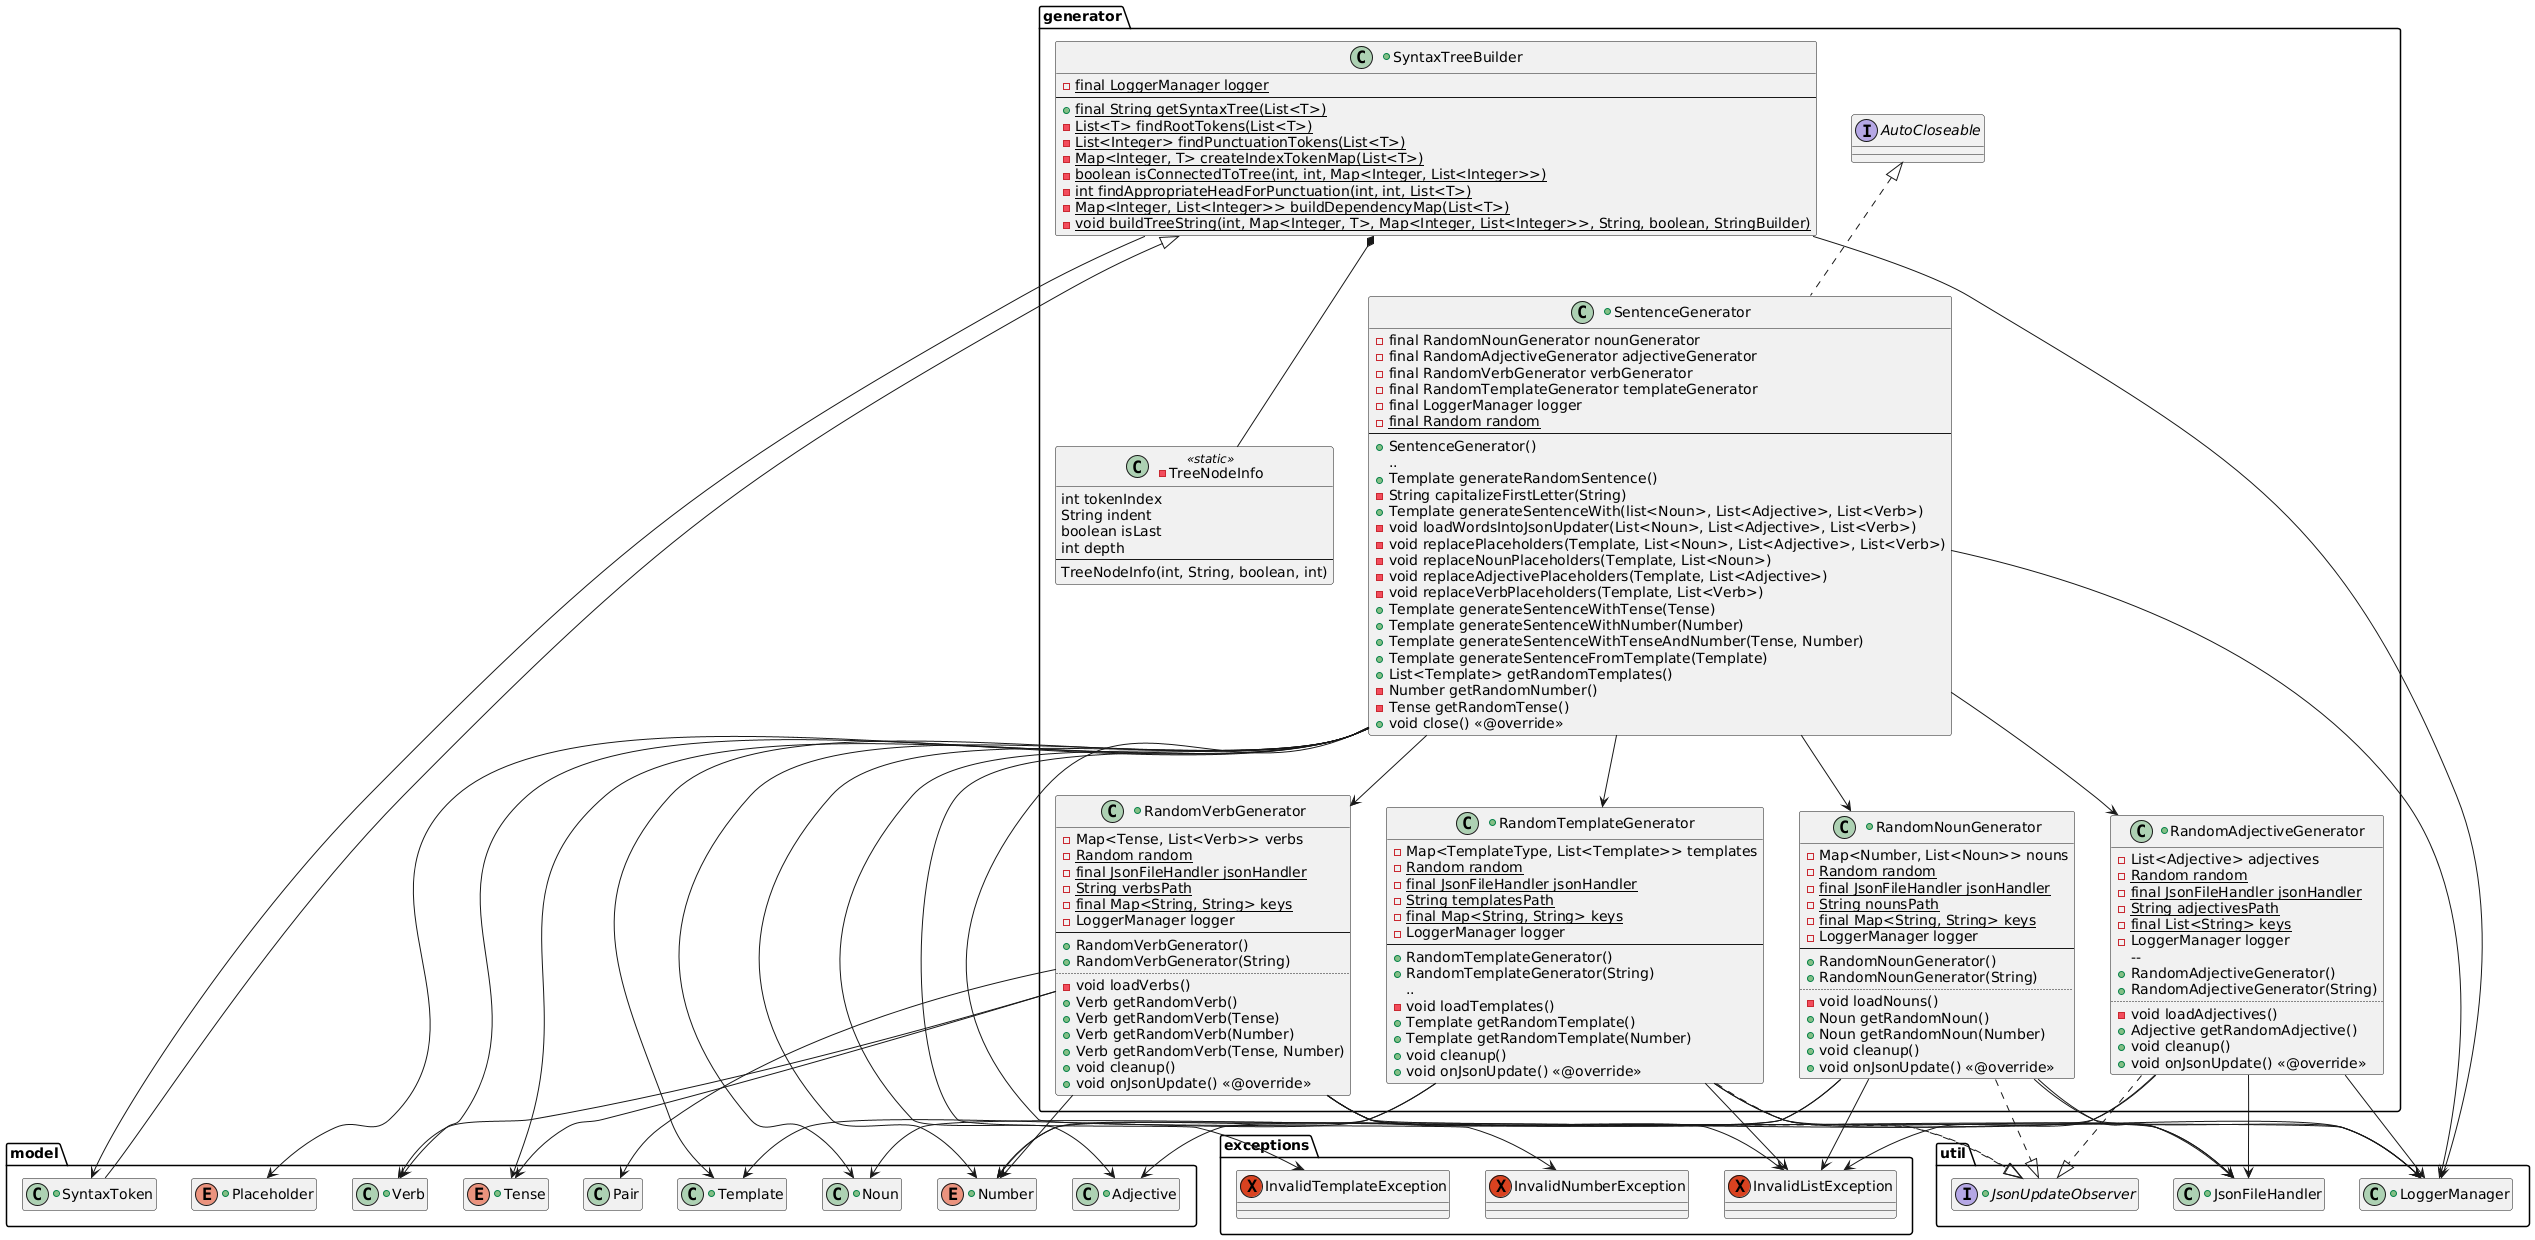

The diagram above was rendered by PlantUML. Its source (embedded in the PNG):
@startuml
+class App{
 - {static} LoggerManager logger
 + {static} void main(String[])
}

package analyzer{
 +class SentenceAnalyzer $analyzer implements AutoCloseable {
   - final GoogleApiClient apiClient
   - final LanguageServiceClient languageClient
   - final ExecutorService executor
   - final LoggerManager logger
   - {static} final String credentialsPath
   --
   + SentenceAnalyzer()
   + SentenceAnalyzer(GoogleApiClient, LanguageServiceClient)
   ..
   + CompletableFuture<String> analyzeSyntaxAsync(String)
   - String analyzeSyntax(String)
   - void addIfNotDefault(StringBuilder, String, Object, Object)
   + CompletableFuture<String> analyzeSentimentAsync(String)
   - String analyzeSentiment(String)
   + CompletableFuture<String> analyzeEntitiesAsync(String)
   - String analyzeEntities(String)
   + CompletableFuture<List<SyntaxToken>> getSyntaxTokensAsync(String)
   - List<SyntaxToken> getSyntaxTokens(String)
   - void validateInput(String)
   - Document buildDocument(String)
   + void close()<<@override>>
  }

 +class ToxicityValidator $analyzer implements AutoCloseable{
   - final ExecutorService executor
   - final GoogleApiClient apiClient
   - final LoggerManager logger
   - {static} final String credentialsPath
   - {static} final float DEFAULT_TOXICITY_THRESHOLD
   --
   + ToxicityValidator(GoogleApiClient)
   + ToxicityValidator()
   ..
   + CompletableFuture<Map<String, Float>> getToxicityScoresAsync(String)
   - Map<String, Float> getToxicityScore(String)
   + CompletableFuture<String> getToxicityReportAsync(String)
   - String getToxicityReport(String)
   + CompletableFuture<ModerateTextResponse> moderateTextAsync(String)
   - ModerateTextResponse moderateText(String)
   + CompletableFuture<Boolean> isTextToxicAsync(String)
   - boolean isTextToxic(String)
   - void ValidateInput(String)
   - Document buildDocument(String)
   + void close() <<@override>>
  }
}

package exceptions{
  exception ClientAlreadyClosedException $exceptions
  exception ClientNonExistentException $exceptions
  exception FailedAnalysisException $exceptions
  exception FailedClientInitializationException $exceptions
  exception FailedOpeningInputStreamException $exceptions
  exception IllegalToleranceException $exceptions
  exception InaccessibleFileException $exceptions
  exception InvalidFilePathException $exceptions{
   + String getInvalidPath()
  }
  exception InvalidGrammaticalElementException $exceptions
  exception InvalidJsonIndexException $exceptions{
   + int getInvalidIndex()
  }
  exception InvalidJsonKeyException $exceptions{
   + String getInvalidKey()
  }
  exception InvalidJsonStateException $exceptions
  exception InvalidListException $exceptions
  exception InvalidNumberException $exceptions
  exception InvalidTemplateException $exceptions
  exception InvalidTenseException $exceptions
  exception InvalidTextException $exceptions
  exception InvalidThresholdException $exceptions{
   + float getInvalidThreshold()
  }
  exception JsonElementIsNotArrayException $exceptions{
   + String getNotArrayKey()
  }
  exception JsonElementIsNotPrimitiveException $exceptions{
   + JsonElement getNotPrimitiveElement()
  }
  exception MissingInternetConnectionException $exceptions
  exception NullClientException $exceptions
  exception NullFilePathException $exceptions
  exception NullJsonKeyException $exceptions
  exception NullLoggerException $exceptions
  exception SentenceNotCachedException $exceptions
  exception UnreadableFileException $exceptions
  exception UnwritableFileException $exceptions
}

package generator{
 +class RandomAdjectiveGenerator $generator{
   - List<Adjective> adjectives
   - {static} Random random
   - {static} final JsonFileHandler jsonHandler
   - {static} String adjectivesPath
   - {static} final List<String> keys
   - LoggerManager logger
   -- 
   + RandomAdjectiveGenerator()
   + RandomAdjectiveGenerator(String)
   ..
   - void loadAdjectives()
   + Adjective getRandomAdjective()
   + void cleanup()
   + void onJsonUpdate() <<@override>>
  } 

 +class RandomNounGenerator $generator{
   - Map<Number, List<Noun>> nouns
   - {static} Random random
   - {static} final JsonFileHandler jsonHandler
   - {static} String nounsPath
   - {static} final Map<String, String> keys
   - LoggerManager logger
   --
   + RandomNounGenerator()
   + RandomNounGenerator(String)
   ..
   - void loadNouns()
   + Noun getRandomNoun()
   + Noun getRandomNoun(Number)
   + void cleanup()
   + void onJsonUpdate() <<@override>>
  }

 +class RandomVerbGenerator $generator{
   - Map<Tense, List<Verb>> verbs
   - {static} Random random
   - {static} final JsonFileHandler jsonHandler
   - {static} String verbsPath
   - {static} final Map<String, String> keys
   - LoggerManager logger
   --
   + RandomVerbGenerator()
   + RandomVerbGenerator(String)
   ..
   - void loadVerbs()
   + Verb getRandomVerb()
   + Verb getRandomVerb(Tense)
   + Verb getRandomVerb(Number)
   + Verb getRandomVerb(Tense, Number)
   + void cleanup()
   + void onJsonUpdate() <<@override>>
  }

 +class RandomTemplateGenerator $generator{
   - Map<TemplateType, List<Template>> templates
   - {static} Random random
   - {static} final JsonFileHandler jsonHandler
   - {static} String templatesPath
   - {static} final Map<String, String> keys
   - LoggerManager logger
   --
   + RandomTemplateGenerator()
   + RandomTemplateGenerator(String)
   .. 
   - void loadTemplates()
   + Template getRandomTemplate()
   + Template getRandomTemplate(Number)
   + void cleanup()
   + void onJsonUpdate() <<@override>>
  }

 +class SentenceGenerator $generator implements AutoCloseable{
   - final RandomNounGenerator nounGenerator
   - final RandomAdjectiveGenerator adjectiveGenerator
   - final RandomVerbGenerator verbGenerator
   - final RandomTemplateGenerator templateGenerator
   - final LoggerManager logger
   - {static} final Random random
   --
   + SentenceGenerator()
   .. 
   + Template generateRandomSentence()
   - String capitalizeFirstLetter(String)
   + Template generateSentenceWith(list<Noun>, List<Adjective>, List<Verb>)
   - void loadWordsIntoJsonUpdater(List<Noun>, List<Adjective>, List<Verb>)
   - void replacePlaceholders(Template, List<Noun>, List<Adjective>, List<Verb>)
   - void replaceNounPlaceholders(Template, List<Noun>)
   - void replaceAdjectivePlaceholders(Template, List<Adjective>)
   - void replaceVerbPlaceholders(Template, List<Verb>)
   + Template generateSentenceWithTense(Tense)
   + Template generateSentenceWithNumber(Number)
   + Template generateSentenceWithTenseAndNumber(Tense, Number)
   + Template generateSentenceFromTemplate(Template)
   + List<Template> getRandomTemplates()
   - Number getRandomNumber()
   - Tense getRandomTense()
   + void close() <<@override>>
  }

 -class TreeNodeInfo <<static>> $generator{
   int tokenIndex
   String indent
   boolean isLast
   int depth
   --
   TreeNodeInfo(int, String, boolean, int)
  }

 +class SyntaxTreeBuilder $generator{
   - {static} final LoggerManager logger
   --
   + {static} final String getSyntaxTree(List<T>)
   - {static} List<T> findRootTokens(List<T>)
   - {static} List<Integer> findPunctuationTokens(List<T>)
   - {static} Map<Integer, T> createIndexTokenMap(List<T>)
   - {static} boolean isConnectedToTree(int, int, Map<Integer, List<Integer>>)
   - {static} int findAppropriateHeadForPunctuation(int, int, List<T>)
   - {static} Map<Integer, List<Integer>> buildDependencyMap(List<T>)
   - {static} void buildTreeString(int, Map<Integer, T>, Map<Integer, List<Integer>>, String, boolean, StringBuilder)
  }
}

package model{
  +class Adjective $model{
   - final String adjective
   - {static} final LoggerManager logger
   --
   + Adjective(String)
   ..
   + String getAdjective()
  }

  +class Noun $model{
   - final String noun
   - final Number number 
   - {static} final LoggerManager logger
   --
   + Noun(String, Number)
   ..
   + String getNoun()
   + Number getNumber() 
  }

  +enum Number $model{
    SINGULAR
    PLURAL
  }

 +class Verb $model{
   - final String verb
   - final Tense tense
   - {static} final LoggerManager logger
   --
   + Verb(String, Tense)
   ..
   + String getVerb()
   + Tense getTense()
  }

  +enum Tense $model{
   PAST
   PRESENT
   FUTURE
  }

 +class SyntaxToken $model{
   - final String text
   - final int beginOffset
   - final String lemma
   - final PartOfSpeech partOfSpeech
   - final int headTokenIndex
   - final DependencyEdge.Label dependencyLabel
   - {static} final LoggerManager logger
   --
   + SyntaxToken(String, int, String, PartOfSpeech, int, DependencyEdge.Label)
   ..
   + String getText()
   + int getBeginOffset()
   + String getLemma()
   + PartOfSpeech getPartOfSpeech()
   + int getHeadTokenIndex()
   + DependencyEdge.Label getDependencyLabel()
   + String getPosTag()
  }

 +class Template $model{
   - String pattern
   - final TemplateType type
   - {static} final LoggerManager logger
   --
   + Template(String, TemplateType)
   ..
   + String getPattern()
   + TemplateType getType()
   + boolean containsPlaceholders(Placeholder)
   + int countPlaceholders(Placeholder)
   + void replacePlaceholder(Placeholder, String)
   + Template withReplacement(Placeholder, String)
   + String toString() <<@override>>
  }

 +enum TemplateType <<static>> $model{
   SINGULAR
   PLURAL
  }

  +enum Placeholder $model{
   NOUN
   VERB
   ADJECTIVE
  }
}

package util{
  +class CLI $util{
   - {static} final AttributedStyle RED_STYLE
   - {static} final AttributedStyle BLUE_STYLE
   - {static} final AttributedStyle GREEN_STYLE
   - {static} final AttributedStyle YELLOW_STYLE
   - {static} final AttributedStyle MAGENTA_STYLE
   - {static} final AttributedStyle WHITE_STYLE
   - {static} final AttributedStyle BOLD_RED_STYLE
   - {static} final AttributedStyle BOLD_BLUE_STYLE
   - {static} final AttributedStyle BOLD_GREEN_STYLE
   - {static} final AttributedStyle BOLD_YELLOW_STYLE
   - {static} final AttributedStyle BOLD_MAGENTA_STYLE
   - {static} final AttributedStyle BOLD_WHITE_STYLE
   ..
   - {static} final List<Option> INPUT_MODE_OPTIONS
   - {static} final List<Option> ELEMENT_OPTIONS
   - {static} final List<Option> GENERATION_MODE_OPTIONS
   - {static} final List<Option> ANALYZE_MODE_OPTIONS
   - {static} final List<Option> COMBINED_ANALYZE_MODE_OPTIONS
   - {static} final List<Option> NUMBER_OPTIONS
   - {static} final List<Option> TENSE_OPTIONS
   ..
   - final Map<String, Command> commands
   - final Map<String, GenerateOptions> generateOptions
   - final Map<String, AnalyzeOptions> analyzeOptions
   ..
   - {static} final int HISTORY_SIZE
   - {static} final int MAX_ATTEMPTS
   - {static} final int MAX_WIDTH
   ..
   - boolean running
   - final String initialOutput
   - final LoggerManager logger
   - final CommandProcessor processor
   - final Terminal terminal
   - LineReader commandReader
   - LineReader plainReader
   --
   + CLI()
   .. synchronized methods ..
   - void welcome(PrintWriter)
   + boolean inputCatcher()
   - void commandExecuter(String)
   - void defaultHandler()
   - void personalizedHandler()
   - void generateHandler()
   - void generateRandom()
   - void generateNumber()
   - void generateTense()
   - void generateBoth()
   - void analyzeHandler()
   - void analyzeRandom(String)
   - void analyzeAll(String)
   - void analyzeSyntax(String)
   - void analyzeSentiment(String)
   - void analyzeToxicity(String)
   - void analyzeEntity(String)
   - void analyzeCombined(String)
   - void treeHandler(String)
   - void printTree(String)
   - void extendHandler()
   - void setToleranceHandler()
   - void extendUsage()
   - void verboseHandler()
   - void clearTerminal()
   - void usage(PrintWriter)
   - void quit()
   - boolean checkInternetConnection()
   - void print(String)
   - void println(String)
   - void printMagenta(String, boolean)
   - void printGreen(String, boolean)
   - void printWhite(String, boolean)
   - void printYellow(String, boolean)
   - void printRed(String, boolean)
   - void printBlue(String, boolean)
   - String read(boolean)
   - String validateInput(String, List<Option>, boolean)
   - void printSeparator(AttributedStyle)
   - void printTitleSeparator(String, AttributedStyle)
   - void closeResources()
  }

  +enum Command <<static>> $util{
   DEFAULT
   PERSONALIZED
   GENERATE
   ANALYZE
   TREE
   EXTEND
   SETTOLERANCE
   INFO
   VERBOSE
   HELP
   CLEAR
   QUIT
  }

  +enum GenerateOption <<static>> $util{
   RANDOM
   NUMBER
   TENSE
   BOTH
  }

  +enum AnalyzeOptions <<static>> $util{
   RANDOM
   ALL
   SYNTAX
   SENTIMENT
   TOXICITY
   ENTITY
   COMBINED
  }

  +class Option <<static>> $util{
   - final String option
   - final String description
   - final String alias
   --
   +Option(String, String, String)
   ..
   + String getMainCommand()
   + String getDescription()
   + String getAlias()
   + boolean matches(String)
   + String getDisplayName()
  }

  -class CommandHighlighter $util implements Highlighter{
   + AttributedString highlight(LineReader, String) <<@override>>
   + void setErrorPattern(java.util.regex.Pattern) <<@override>>
   + void setErrorIndex(int) <<@override>>
  }

  +class CommandProcessor $util implements AutoCloseable{
   - {static} SyntaxTreeBuilder
   - {static} SentenceAnalyzer
   - {static} ToxicityValidator
   - {static} SentenceGenerator
   ..
   - LoggerManager
   - String
   - float
   --
   + CommandProcessor()
   ..
   + String generateRandom()
   + String generateFrom(String)
   + String generateWithNumber(Number)
   + String generateWithTense(Tense)
   + String generateWithBoth(Number, Tense)
   + String generateWithTemplate(Template)
   + List<Template> getRandomTemplates()
   - Number fromPartOfSpeechNumberToNumber(PartOfSpeech.Number)
   - Tense fromPartOfSpeechTenseToTense(PartOfSpeech.Tense)
   + String generateSyntaxTree(String)
   + String analyzeSyntax(String)
   + String analyzeSentiment(String)
   + String analyzeEntity(String)
   + String analyzeToxicity(String)
   + void append(List<Noun>, List<Adjective>, List<Verb>)
   + float getTolerance()
   + void setTolerance(float)
   + boolean isSentenceCached()
   + String getCachedSentence()
   + void switchVerbosity()
   + boolean isVerbose()
   + void close() <<@override>>
  }

  +class GoogleApiClient $util implements AutoCloseable{
   - {static} final Map<String, ClientEntry> clientCache
   - {static} final Lock cacheLock
   - final String credentialsPath
   - {static} LoggerManager logger
   - boolean isClosed
   --
   + GoogleApiClient(String)
   ..
   + LanguageServiceClient getClient()
   + {static} int getClientCount(String)
   + void close()
   + {static} void closeAllClients()
   - LanguageServiceClient createClient(String)
   - String validateFile(String)
  }
  
  -class ClientEntry <<static final>> $util{
   final LanguageServiceClient client
   int count
   --
   ClientEntry(LanguageServiceClient)
  }

  +class JsonFileHandler $util{
   - {static} volatile JsonFileHandler instance
   - {static} final ReentrantReadWriteLock lock
   - LoggerManager logger
   - final Gson gson
   --
   - JsonFileHandler()
   ..
   + {static} JsonFileHandler getInstance()
   + void appendItemToJson(String, String, String)
   + void readItemFromJson(String, String, int)
   + List<String> readListFromJson(String, String)
   + boolean hasJsonKeys(String, String)
   + JsonObject getJsonObject(String)
   - String validateFile(String, boolean)
   - JsonObject readJsonObject(String)
   - void writeJsonObject(String, JsonObject)
  }

  +interface JsonUpdateObserver $util{
   void onJsonUpdate()
  }

  +class JsonUpdater $util{
   - {static} JsonFileHandler jsonHandler
   - {static} List<JsonUpdateObserver> observers
   - {static} LoggerManager logger
   ..
   - {static} final String nounsPath
   - {static} final String verbsPath
   - {static} final String adjectivesPath
   - {static} final String templatesPath
   --
   + {static} void addObserver(JsonUpdateObserver)
   + {static} void synchronized removeObserver(JsonUpdateObserver)
   - {static} void notifyAllObservers()
   + {static} void loadNoun(Noun)
   + {static} void loadNoun(String, Number)
   + {static} void loadVerb(Verb)
   + {static} void loadVerb(String, Tense)
   + {static} void loadAdjective(Adjective)
   + {static} void loadAdjective(String)
   + {static} void loadTemplate(Template)
   + {static} void loadTemplate(String)
  }
  
  +class LoggerManager{
   - final Logger fileLogger
   - final Logger consoleLogger
   - final String logClass
   - {static} boolean verbose
   --
   + LoggerManager(Class <?>)
   ..
   + boolean getVerbose()
   .. synchronized methods ..
   + void switchVerboseMode()
   + logTrace(String)
   + logDebug(String)
   + logInfo(String)
   + logWarn(String)
   + logWarn(String, Throwable)
   + logError(String)
   + logError(String, Throwable)
   + logFatal(String)
   + logFatal(String, Throwable)
  }
}

App --> CLI
App --> LoggerManager

CLI --> Noun
CLI --> Adjective
CLI --> Verb
CLI --> Template
CLI --> MissingInternetConnectionException
CLI --> IllegalToleranceException
CLI --> CommandProcessor
CLI --> LoggerManager
CLI *-- Command
CLI *-- GenerateOption
CLI *-- AnalyzeOptions
CLI *-- Option
CLI *-- CommandHighlighter

CommandProcessor --> SyntaxTreeBuilder
CommandProcessor --> SyntaxToken
CommandProcessor --> SentenceAnalyzer
CommandProcessor --> ToxicityValidator
CommandProcessor --> SentenceGenerator
CommandProcessor --> Noun
CommandProcessor --> Adjective
CommandProcessor --> Verb
CommandProcessor --> Template
CommandProcessor --> SentenceNotCachedException
CommandProcessor --> IllegalToleranceException
CommandProcessor --> InvalidNumberException
CommandProcessor --> InvalidTenseException
CommandProcessor --> InvalidTextException
CommandProcessor --> InvalidTemplateException
CommandProcessor --> LoggerManager

GoogleApiClient --> NullFilePathException
GoogleApiClient --> InvalidFilePathException
GoogleApiClient --> FailedOpeningInputStreamException
GoogleApiClient --> ClientAlreadyClosedException
GoogleApiClient --> ClientNonExistentException
GoogleApiClient --> LoggerManager
GoogleApiClient *-- ClientEntry

JsonUpdater --> Noun
JsonUpdater --> Adjective
JsonUpdater --> Verb
JsonUpdater --> Template
JsonUpdater ..|> JsonUpdateObserver
JsonUpdater --> JsonFileHandler
JsonUpdater --> InvalidNumberException
JsonUpdater --> InvalidTenseException
JsonUpdater --> InvalidTemplateException
JsonUpdater --> LoggerManager

JsonFileHandler --> NullJsonKeyException
JsonFileHandler --> InvalidJsonKeyException
JsonFileHandler --> JsonElementIsNotArrayException
JsonFileHandler --> InvalidJsonIndexException
JsonFileHandler --> JsonElementIsNotPrimitiveException
JsonFileHandler --> NullFilePathException
JsonFileHandler --> InvalidFilePathException
JsonFileHandler --> InaccessibleFileException
JsonFileHandler --> UnreadableFileException
JsonFileHandler --> UnwritableFileException
JsonFileHandler --> InvalidJsonStateException


SentenceAnalyzer --> GoogleApiClient
SentenceAnalyzer --> SyntaxToken
SentenceAnalyzer --> InvalidTextException
SentenceAnalyzer --> FailedAnalysisException
SentenceAnalyzer --> FailedClientInitializationException
SentenceAnalyzer --> LoggerManager

ToxicityValidator --> GoogleApiClient
ToxicityValidator --> InvalidThresholdException
ToxicityValidator --> InvalidTextException
ToxicityValidator --> NullLoggerException
ToxicityValidator --> NullClientException
ToxicityValidator --> LoggerManager


RandomAdjectiveGenerator ..|> JsonUpdateObserver
RandomAdjectiveGenerator --> JsonUpdater
RandomAdjectiveGenerator --> JsonFileHandler
RandomAdjectiveGenerator --> Adjective
RandomAdjectiveGenerator --> InvalidListException
RandomAdjectiveGenerator --> LoggerManager

RandomNounGenerator ..|> JsonUpdateObserver
RandomNounGenerator --> JsonUpdater
RandomNounGenerator --> JsonFileHandler
RandomNounGenerator --> Noun
RandomNounGenerator --> Number
RandomNounGenerator --> InvalidListException
RandomNounGenerator --> LoggerManager

RandomVerbGenerator ..|> JsonUpdateObserver
RandomVerbGenerator --> JsonUpdater
RandomVerbGenerator --> JsonFileHandler
RandomVerbGenerator --> Verb
RandomVerbGenerator --> Tense
RandomVerbGenerator --> Number
RandomVerbGenerator --> model.Pair
RandomVerbGenerator --> InvalidListException
RandomVerbGenerator --> LoggerManager

RandomTemplateGenerator ..|> JsonUpdateObserver
RandomTemplateGenerator --> JsonUpdater
RandomTemplateGenerator --> JsonFileHandler
RandomTemplateGenerator --> Template
RandomTemplateGenerator --> Number
RandomTemplateGenerator --> InvalidListException
RandomTemplateGenerator --> LoggerManager

SentenceGenerator --> Noun
SentenceGenerator --> Number
SentenceGenerator --> Verb
SentenceGenerator --> Tense
SentenceGenerator --> Adjective
SentenceGenerator --> Template
SentenceGenerator --> Placeholder
SentenceGenerator --> RandomNounGenerator
SentenceGenerator --> RandomVerbGenerator
SentenceGenerator --> RandomAdjectiveGenerator
SentenceGenerator --> RandomTemplateGenerator
SentenceGenerator --> JsonUpdater
SentenceGenerator --> InvalidNumberException
SentenceGenerator --> InvalidTemplateException
SentenceGenerator --> LoggerManager

SyntaxTreeBuilder --> SyntaxToken
SyntaxTreeBuilder --> LoggerManager
SyntaxTreeBuilder *-- TreeNodeInfo
SyntaxTreeBuilder <|-- SyntaxToken

remove App
remove analyzer
remove $exceptions
remove $model
remove $util
remove util.Highlighter
remove util.AutoCloseable

restore exceptions.InvalidListException
restore exceptions.InvalidNumberException
restore exceptions.InvalidTemplateException
restore model.Noun
restore model.Number
restore model.Adjective
restore model.Verb
restore model.Tense
restore model.Template
restore model.Placeholder
restore model.SyntaxToken
restore util.JsonUpdateObserver
restore utl.JsonUpdater
restore util.JsonFileHandler

hide Noun members
hide Number members
hide Adjective members
hide Verb members
hide Tense members
hide Template members
hide Placeholder members
hide Pair members
hide SyntaxToken members
hide util.JsonUpdateObserver members
hide JsonUpdater members
hide JsonFileHandler members
hide LoggerManager members
@enduml